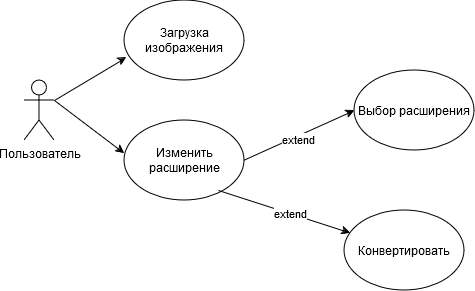

The diagram above was exported from draw.io. Its source (the exported page's mxGraphModel, read from the mxfile embedded in the PNG):
<mxGraphModel dx="794" dy="422" grid="1" gridSize="10" guides="1" tooltips="1" connect="1" arrows="1" fold="1" page="1" pageScale="1" pageWidth="827" pageHeight="1169" math="0" shadow="0">
  <root>
    <mxCell id="0" />
    <mxCell id="1" parent="0" />
    <mxCell id="nNO0wTsLfUtGsmWRRbfR-1" value="Пользователь" style="shape=umlActor;verticalLabelPosition=bottom;verticalAlign=top;html=1;outlineConnect=0;" vertex="1" parent="1">
      <mxGeometry x="120" y="160" width="30" height="60" as="geometry" />
    </mxCell>
    <mxCell id="nNO0wTsLfUtGsmWRRbfR-2" value="Загрузка изображения" style="ellipse;whiteSpace=wrap;html=1;" vertex="1" parent="1">
      <mxGeometry x="220" y="80" width="120" height="80" as="geometry" />
    </mxCell>
    <mxCell id="nNO0wTsLfUtGsmWRRbfR-3" value="Изменить расширение" style="ellipse;whiteSpace=wrap;html=1;" vertex="1" parent="1">
      <mxGeometry x="220" y="200" width="120" height="80" as="geometry" />
    </mxCell>
    <mxCell id="nNO0wTsLfUtGsmWRRbfR-5" value="" style="endArrow=classic;html=1;rounded=0;entryX=0.017;entryY=0.713;entryDx=0;entryDy=0;entryPerimeter=0;" edge="1" parent="1" target="nNO0wTsLfUtGsmWRRbfR-2">
      <mxGeometry width="50" height="50" relative="1" as="geometry">
        <mxPoint x="150" y="180" as="sourcePoint" />
        <mxPoint x="200" y="130" as="targetPoint" />
      </mxGeometry>
    </mxCell>
    <mxCell id="nNO0wTsLfUtGsmWRRbfR-6" value="" style="endArrow=classic;html=1;rounded=0;entryX=0;entryY=0.413;entryDx=0;entryDy=0;entryPerimeter=0;" edge="1" parent="1" target="nNO0wTsLfUtGsmWRRbfR-3">
      <mxGeometry width="50" height="50" relative="1" as="geometry">
        <mxPoint x="150" y="180" as="sourcePoint" />
        <mxPoint x="230" y="170" as="targetPoint" />
        <Array as="points" />
      </mxGeometry>
    </mxCell>
    <mxCell id="nNO0wTsLfUtGsmWRRbfR-9" value="Выбор расширения" style="ellipse;whiteSpace=wrap;html=1;" vertex="1" parent="1">
      <mxGeometry x="450" y="150" width="120" height="80" as="geometry" />
    </mxCell>
    <mxCell id="nNO0wTsLfUtGsmWRRbfR-17" value="" style="endArrow=classic;html=1;rounded=0;entryX=0;entryY=0.5;entryDx=0;entryDy=0;" edge="1" parent="1" target="nNO0wTsLfUtGsmWRRbfR-9">
      <mxGeometry relative="1" as="geometry">
        <mxPoint x="340" y="239.5" as="sourcePoint" />
        <mxPoint x="440" y="239.5" as="targetPoint" />
      </mxGeometry>
    </mxCell>
    <mxCell id="nNO0wTsLfUtGsmWRRbfR-26" value="extend" style="edgeLabel;html=1;align=center;verticalAlign=middle;resizable=0;points=[];" vertex="1" connectable="0" parent="nNO0wTsLfUtGsmWRRbfR-17">
      <mxGeometry x="-0.0571" y="-3" relative="1" as="geometry">
        <mxPoint as="offset" />
      </mxGeometry>
    </mxCell>
    <mxCell id="nNO0wTsLfUtGsmWRRbfR-19" value="Конвертировать" style="ellipse;whiteSpace=wrap;html=1;" vertex="1" parent="1">
      <mxGeometry x="440" y="290" width="120" height="80" as="geometry" />
    </mxCell>
    <mxCell id="nNO0wTsLfUtGsmWRRbfR-20" value="" style="endArrow=classic;html=1;rounded=0;" edge="1" parent="1" target="nNO0wTsLfUtGsmWRRbfR-19">
      <mxGeometry relative="1" as="geometry">
        <mxPoint x="314" y="270" as="sourcePoint" />
        <mxPoint x="414" y="270" as="targetPoint" />
      </mxGeometry>
    </mxCell>
    <mxCell id="nNO0wTsLfUtGsmWRRbfR-27" value="extend" style="edgeLabel;html=1;align=center;verticalAlign=middle;resizable=0;points=[];" vertex="1" connectable="0" parent="nNO0wTsLfUtGsmWRRbfR-20">
      <mxGeometry x="0.0848" y="1" relative="1" as="geometry">
        <mxPoint as="offset" />
      </mxGeometry>
    </mxCell>
  </root>
</mxGraphModel>